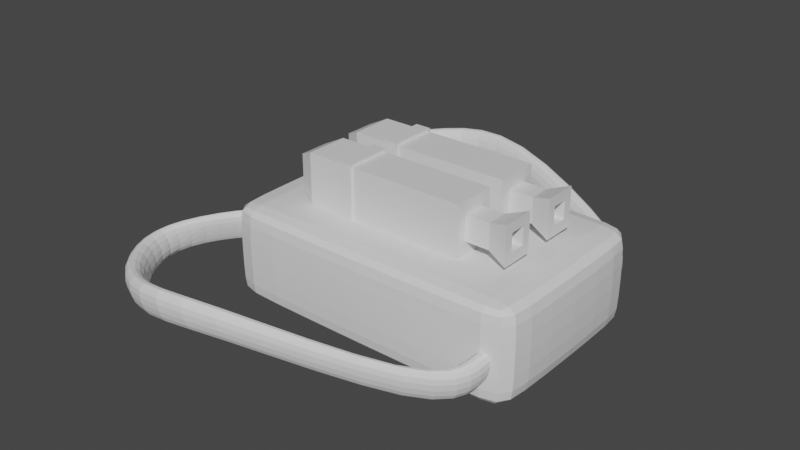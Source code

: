 # Source: jetpack.blend  (saved by Blender 2.92.15; exported with 4.5.12 LTS)
import bpy
from mathutils import Matrix  # noqa: F401  (used for matrix-valued properties, if any)

bpy.ops.wm.read_factory_settings(use_empty=True)
scene = bpy.context.scene
scene.name = 'Scene'

# ---- collections
col_collection = bpy.data.collections.new('Collection'); scene.collection.children.link(col_collection)

# ---- materials (node trees are filled in below, after node groups)
mat_material = bpy.data.materials.new('Material')
mat_material.alpha_threshold = 0.0
mat_material.use_transparent_shadow = False
mat_material.line_color = (0.0, 0.0, 0.0, 1.0)

# ---- material node trees
mat_material.use_nodes = True; mat_material.node_tree.nodes.clear()
_N = mat_material.node_tree.nodes; _L = mat_material.node_tree.links
n0 = _N.new('ShaderNodeOutputMaterial'); n0.name = 'Material Output'; n0.location = (300, 300)
n1 = _N.new('ShaderNodeBsdfPrincipled'); n1.name = 'Principled BSDF'; n1.location = (10, 300)
n1.distribution = 'GGX'
n1.subsurface_method = 'BURLEY'
n1.inputs[2].default_value = 0.4
n1.inputs[3].default_value = 1.45
n1.inputs[27].default_value = (0.0, 0.0, 0.0, 1.0)
n1.inputs[28].default_value = 1.0
_L.new(n1.outputs[0], n0.inputs[0])
n0.is_active_output = True

# ---- world
world_world = bpy.data.worlds.new('World'); scene.world = world_world
world_world.use_nodes = True; world_world.node_tree.nodes.clear()
_N = world_world.node_tree.nodes; _L = world_world.node_tree.links
n0 = _N.new('ShaderNodeOutputWorld'); n0.name = 'World Output'; n0.location = (300, 300)
n1 = _N.new('ShaderNodeBackground'); n1.name = 'Background'; n1.location = (10, 300)
n1.inputs[0].default_value = (0.05088, 0.05088, 0.05088, 1.0)
_L.new(n1.outputs[0], n0.inputs[0])
n0.is_active_output = True
world_world.color = (0.05088, 0.05088, 0.05088)
world_world.use_sun_shadow = False
world_world.sun_shadow_jitter_overblur = 0.0

# ---- meshes
me_cube = bpy.data.meshes.new('Cube')
me_cube.from_pydata([(0.9302, 1.0, 0.9302), (0.9302, 0.9302, 1.0), (1.0, 0.9302, 0.9302), (0.9302, 0.9302, -1.0), (0.9302, 1.0, -0.9302), (1.0, 0.9302, -0.9302), (1.0, -0.9302, 0.9302), (0.9302, -0.9302, 1.0), (0.9302, -1.0, 0.9302), (1.0, -0.9302, -0.9302), (0.9302, -1.0, -0.9302), (0.9302, -0.9302, -1.0), (-0.9302, 1.0, 0.9302), (-1.0, 0.9302, 0.9302), (-0.9302, 0.9302, 1.0), (-1.0, 0.9302, -0.9302), (-0.9302, 1.0, -0.9302), (-0.9302, 0.9302, -1.0), (-1.0, -0.9302, 0.9302), (-0.9302, -1.0, 0.9302), (-0.9302, -0.9302, 1.0), (-0.9302, -0.9302, -1.0), (-0.9302, -1.0, -0.9302), (-1.0, -0.9302, -0.9302)], [], [(17, 3, 11, 21), (23, 18, 13, 15), (10, 8, 19, 22), (1, 14, 20, 7), (5, 2, 6, 9), (0, 1, 2), (3, 4, 5), (6, 7, 8), (9, 10, 11), (12, 13, 14), (15, 16, 17), (18, 19, 20), (21, 22, 23), (17, 21, 23, 15), (3, 17, 16, 4), (2, 5, 4, 0), (22, 19, 18, 23), (8, 10, 9, 6), (12, 16, 15, 13), (7, 20, 19, 8), (1, 7, 6, 2), (21, 11, 10, 22), (20, 14, 13, 18), (14, 1, 0, 12), (11, 3, 5, 9), (16, 12, 0, 4)])
_uv = me_cube.uv_layers.new(name='UVMap')
_uv.uv.foreach_set('vector', [0.1337, 0.5087, 0.3663, 0.5087, 0.3663, 0.7413, 0.1337, 0.7413, 0.3837, 0.008722, 0.6163, 0.008722, 0.6163, 0.2413, 0.3837, 0.2413, 0.3837, 0.7587, 0.6163, 0.7587, 0.6163, 0.9913, 0.3837, 0.9913, 0.6337, 0.5087, 0.8663, 0.5087, 0.8663, 0.7413, 0.6337, 0.7413, 0.3837, 0.5087, 0.6163, 0.5087, 0.6163, 0.7413, 0.3837, 0.7413, 0.6163, 0.4913, 0.625, 0.4913, 0.6163, 0.5, 0.3663, 0.5087, 0.3663, 0.5, 0.375, 0.5087, 0.6163, 0.7413, 0.625, 0.7413, 0.6163, 0.75, 0.3837, 0.75, 0.375, 0.7587, 0.375, 0.7587, 0.6163, 0.25, 0.6163, 0.25, 0.625, 0.2413, 0.3837, 0.2413, 0.3837, 0.25, 0.375, 0.2413, 0.6163, 0.008722, 0.6163, 0.0, 0.625, 0.008722, 0.1337, 0.7413, 0.1337, 0.75, 0.125, 0.7413, 0.1337, 0.5087, 0.1337, 0.7413, 0.125, 0.7413, 0.125, 0.5087, 0.3663, 0.5087, 0.1337, 0.5087, 0.1337, 0.5, 0.3663, 0.5, 0.6163, 0.5087, 0.3837, 0.5087, 0.3837, 0.4913, 0.6163, 0.4913, 0.3837, 0.0, 0.6163, 0.0, 0.6163, 0.008722, 0.3837, 0.008722, 0.6163, 0.7587, 0.3837, 0.7587, 0.3837, 0.7413, 0.6163, 0.7413, 0.6163, 0.2587, 0.3837, 0.2587, 0.3837, 0.2413, 0.6163, 0.2413, 0.625, 0.7587, 0.625, 0.9913, 0.6163, 0.9913, 0.6163, 0.7587, 0.6337, 0.5087, 0.6337, 0.7413, 0.6163, 0.7413, 0.6163, 0.5087, 0.1337, 0.7413, 0.3663, 0.7413, 0.3663, 0.75, 0.1337, 0.75, 0.625, 0.008722, 0.625, 0.2413, 0.6163, 0.2413, 0.6163, 0.008722, 0.625, 0.2587, 0.625, 0.4913, 0.6163, 0.4913, 0.6163, 0.2587, 0.3663, 0.7413, 0.3663, 0.5087, 0.3837, 0.5087, 0.3837, 0.7413, 0.3837, 0.2587, 0.6163, 0.2587, 0.6163, 0.4913, 0.3837, 0.4913])
me_cube.materials.append(mat_material)
me_cube.use_remesh_preserve_volume = False
me_cube.use_remesh_preserve_attributes = False
me_cube.use_mirror_vertex_groups = False
me_cube.update()
me_cube_001 = bpy.data.meshes.new('Cube.001')
me_cube_001.from_pydata([(1.0, 0.4914, 0.4914), (1.0, 0.4914, -0.4914), (1.0, -0.4914, 0.4914), (1.0, -0.4914, -0.4914), (-1.0, 1.0, 1.0), (-1.0, 1.0, -1.0), (-1.0, -1.0, 1.0), (-1.0, -1.0, -1.0), (1.0, 1.0, 1.0), (1.0, 1.0, -1.0), (1.0, -1.0, 1.0), (1.0, -1.0, -1.0), (1.288, 0.4914, 0.4914), (1.288, 0.4914, -0.4914), (1.288, -0.4914, 0.4914), (1.288, -0.4914, -0.4914), (1.534, 0.3634, 0.3634), (1.534, 0.3634, -0.3634), (1.534, -0.3634, 0.3634), (1.534, -0.3634, -0.3634), (-0.5829, 1.0, -1.0), (-0.5829, -1.0, 1.0), (-0.5829, -1.0, -1.0), (-0.5829, 1.0, 1.0), (-0.393, -1.0, -1.0), (-0.393, 1.0, 1.0), (-0.393, 1.0, -1.0), (-0.393, -1.0, 1.0), (-0.393, 1.103, -1.103), (-0.5829, 1.103, -1.103), (-0.393, -1.103, 1.103), (-0.5829, -1.103, 1.103), (-0.5829, 1.103, 1.103), (-0.5829, -1.103, -1.103), (-0.393, -1.103, -1.103), (-0.393, 1.103, 1.103), (1.534, 0.7635, 0.7635), (1.534, 0.7635, -0.7635), (1.534, -0.7635, 0.7635), (1.534, -0.7635, -0.7635), (1.407, 0.3634, 0.3634), (1.407, 0.3634, -0.3634), (1.407, -0.3634, 0.3634), (1.407, -0.3634, -0.3634), (-1.196, 0.6975, -0.6975), (-1.196, -0.6975, -0.6975), (-1.196, -0.6975, 0.6975), (-1.196, 0.6975, 0.6975)], [], [(23, 4, 6, 21), (22, 21, 6, 7), (5, 7, 45, 44), (26, 9, 11, 24), (3, 1, 13, 15), (26, 25, 8, 9), (0, 1, 9, 8), (3, 2, 10, 11), (2, 0, 8, 10), (1, 3, 11, 9), (12, 14, 38, 36), (2, 3, 15, 14), (0, 2, 14, 12), (1, 0, 12, 13), (16, 18, 42, 40), (13, 12, 36, 37), (15, 13, 37, 39), (14, 15, 39, 38), (5, 4, 23, 20), (5, 20, 22, 7), (27, 25, 35, 30), (25, 26, 28, 35), (8, 25, 27, 10), (11, 10, 27, 24), (22, 20, 29, 33), (23, 21, 31, 32), (34, 30, 31, 33), (35, 32, 31, 30), (29, 32, 35, 28), (29, 28, 34, 33), (21, 22, 33, 31), (26, 24, 34, 28), (20, 23, 32, 29), (24, 27, 30, 34), (16, 17, 37, 36), (19, 18, 38, 39), (18, 16, 36, 38), (17, 19, 39, 37), (41, 40, 42, 43), (17, 16, 40, 41), (19, 17, 41, 43), (18, 19, 43, 42), (45, 46, 47, 44), (6, 4, 47, 46), (4, 5, 44, 47), (7, 6, 46, 45)])
_uv = me_cube_001.uv_layers.new(name='UVMap')
_uv.uv.foreach_set('vector', [0.8229, 0.5, 0.875, 0.5, 0.875, 0.75, 0.8229, 0.75, 0.375, 0.9479, 0.625, 0.9479, 0.625, 1.0, 0.375, 1.0, 0.125, 0.5, 0.125, 0.75, 0.125, 0.75, 0.125, 0.5, 0.2009, 0.5, 0.375, 0.5, 0.375, 0.75, 0.2009, 0.75, 0.4386, 0.6864, 0.4386, 0.5636, 0.4386, 0.5636, 0.4386, 0.6864, 0.375, 0.3259, 0.625, 0.3259, 0.625, 0.5, 0.375, 0.5, 0.5614, 0.5636, 0.4386, 0.5636, 0.375, 0.5, 0.625, 0.5, 0.4386, 0.6864, 0.5614, 0.6864, 0.625, 0.75, 0.375, 0.75, 0.5614, 0.6864, 0.5614, 0.5636, 0.625, 0.5, 0.625, 0.75, 0.4386, 0.5636, 0.4386, 0.6864, 0.375, 0.75, 0.375, 0.5, 0.5614, 0.5636, 0.5614, 0.6864, 0.5614, 0.6864, 0.5614, 0.5636, 0.5614, 0.6864, 0.4386, 0.6864, 0.4386, 0.6864, 0.5614, 0.6864, 0.5614, 0.5636, 0.5614, 0.6864, 0.5614, 0.6864, 0.5614, 0.5636, 0.4386, 0.5636, 0.5614, 0.5636, 0.5614, 0.5636, 0.4386, 0.5636, 0.5292, 0.5958, 0.5292, 0.6542, 0.5292, 0.6542, 0.5292, 0.5958, 0.4386, 0.5636, 0.5614, 0.5636, 0.5614, 0.5636, 0.4386, 0.5636, 0.4386, 0.6864, 0.4386, 0.5636, 0.4386, 0.5636, 0.4386, 0.6864, 0.5614, 0.6864, 0.4386, 0.6864, 0.4386, 0.6864, 0.5614, 0.6864, 0.375, 0.25, 0.625, 0.25, 0.625, 0.3021, 0.375, 0.3021, 0.125, 0.5, 0.1771, 0.5, 0.1771, 0.75, 0.125, 0.75, 0.7991, 0.75, 0.7991, 0.5, 0.7991, 0.5, 0.7991, 0.75, 0.625, 0.3259, 0.375, 0.3259, 0.375, 0.3259, 0.625, 0.3259, 0.625, 0.5, 0.7991, 0.5, 0.7991, 0.75, 0.625, 0.75, 0.375, 0.75, 0.625, 0.75, 0.625, 0.9241, 0.375, 0.9241, 0.1771, 0.75, 0.1771, 0.5, 0.1771, 0.5, 0.1771, 0.75, 0.8229, 0.5, 0.8229, 0.75, 0.8229, 0.75, 0.8229, 0.5, 0.375, 0.9241, 0.625, 0.9241, 0.625, 0.9479, 0.375, 0.9479, 0.7991, 0.5, 0.8229, 0.5, 0.8229, 0.75, 0.7991, 0.75, 0.375, 0.3021, 0.625, 0.3021, 0.625, 0.3259, 0.375, 0.3259, 0.1771, 0.5, 0.2009, 0.5, 0.2009, 0.75, 0.1771, 0.75, 0.625, 0.9479, 0.375, 0.9479, 0.375, 0.9479, 0.625, 0.9479, 0.2009, 0.5, 0.2009, 0.75, 0.2009, 0.75, 0.2009, 0.5, 0.375, 0.3021, 0.625, 0.3021, 0.625, 0.3021, 0.375, 0.3021, 0.375, 0.9241, 0.625, 0.9241, 0.625, 0.9241, 0.375, 0.9241, 0.5292, 0.5958, 0.4708, 0.5958, 0.4386, 0.5636, 0.5614, 0.5636, 0.4708, 0.6542, 0.5292, 0.6542, 0.5614, 0.6864, 0.4386, 0.6864, 0.5292, 0.6542, 0.5292, 0.5958, 0.5614, 0.5636, 0.5614, 0.6864, 0.4708, 0.5958, 0.4708, 0.6542, 0.4386, 0.6864, 0.4386, 0.5636, 0.4708, 0.5958, 0.5292, 0.5958, 0.5292, 0.6542, 0.4708, 0.6542, 0.4708, 0.5958, 0.5292, 0.5958, 0.5292, 0.5958, 0.4708, 0.5958, 0.4708, 0.6542, 0.4708, 0.5958, 0.4708, 0.5958, 0.4708, 0.6542, 0.5292, 0.6542, 0.4708, 0.6542, 0.4708, 0.6542, 0.5292, 0.6542, 0.375, 0.0, 0.625, 0.0, 0.625, 0.25, 0.375, 0.25, 0.875, 0.75, 0.875, 0.5, 0.875, 0.5, 0.875, 0.75, 0.625, 0.25, 0.375, 0.25, 0.375, 0.25, 0.625, 0.25, 0.375, 1.0, 0.625, 1.0, 0.625, 1.0, 0.375, 1.0])
me_cube_001.materials.append(mat_material)
me_cube_001.use_remesh_preserve_volume = False
me_cube_001.use_remesh_preserve_attributes = False
me_cube_001.use_mirror_vertex_groups = False
me_cube_001.update()
me_cube_002 = bpy.data.meshes.new('Cube.002')
me_cube_002.from_pydata([(1.0, 0.4914, 0.4914), (1.0, 0.4914, -0.4914), (1.0, -0.4914, 0.4914), (1.0, -0.4914, -0.4914), (-1.0, 1.0, 1.0), (-1.0, 1.0, -1.0), (-1.0, -1.0, 1.0), (-1.0, -1.0, -1.0), (1.0, 1.0, 1.0), (1.0, 1.0, -1.0), (1.0, -1.0, 1.0), (1.0, -1.0, -1.0), (1.288, 0.4914, 0.4914), (1.288, 0.4914, -0.4914), (1.288, -0.4914, 0.4914), (1.288, -0.4914, -0.4914), (1.534, 0.3634, 0.3634), (1.534, 0.3634, -0.3634), (1.534, -0.3634, 0.3634), (1.534, -0.3634, -0.3634), (-0.5829, 1.0, -1.0), (-0.5829, -1.0, 1.0), (-0.5829, -1.0, -1.0), (-0.5829, 1.0, 1.0), (-0.393, -1.0, -1.0), (-0.393, 1.0, 1.0), (-0.393, 1.0, -1.0), (-0.393, -1.0, 1.0), (-0.393, 1.103, -1.103), (-0.5829, 1.103, -1.103), (-0.393, -1.103, 1.103), (-0.5829, -1.103, 1.103), (-0.5829, 1.103, 1.103), (-0.5829, -1.103, -1.103), (-0.393, -1.103, -1.103), (-0.393, 1.103, 1.103), (1.534, 0.7635, 0.7635), (1.534, 0.7635, -0.7635), (1.534, -0.7635, 0.7635), (1.534, -0.7635, -0.7635), (1.407, 0.3634, 0.3634), (1.407, 0.3634, -0.3634), (1.407, -0.3634, 0.3634), (1.407, -0.3634, -0.3634), (-1.196, 0.6975, -0.6975), (-1.196, -0.6975, -0.6975), (-1.196, -0.6975, 0.6975), (-1.196, 0.6975, 0.6975)], [], [(23, 4, 6, 21), (22, 21, 6, 7), (5, 7, 45, 44), (26, 9, 11, 24), (3, 1, 13, 15), (26, 25, 8, 9), (0, 1, 9, 8), (3, 2, 10, 11), (2, 0, 8, 10), (1, 3, 11, 9), (12, 14, 38, 36), (2, 3, 15, 14), (0, 2, 14, 12), (1, 0, 12, 13), (16, 18, 42, 40), (13, 12, 36, 37), (15, 13, 37, 39), (14, 15, 39, 38), (5, 4, 23, 20), (5, 20, 22, 7), (27, 25, 35, 30), (25, 26, 28, 35), (8, 25, 27, 10), (11, 10, 27, 24), (22, 20, 29, 33), (23, 21, 31, 32), (34, 30, 31, 33), (35, 32, 31, 30), (29, 32, 35, 28), (29, 28, 34, 33), (21, 22, 33, 31), (26, 24, 34, 28), (20, 23, 32, 29), (24, 27, 30, 34), (16, 17, 37, 36), (19, 18, 38, 39), (18, 16, 36, 38), (17, 19, 39, 37), (41, 40, 42, 43), (17, 16, 40, 41), (19, 17, 41, 43), (18, 19, 43, 42), (45, 46, 47, 44), (6, 4, 47, 46), (4, 5, 44, 47), (7, 6, 46, 45)])
_uv = me_cube_002.uv_layers.new(name='UVMap')
_uv.uv.foreach_set('vector', [0.8229, 0.5, 0.875, 0.5, 0.875, 0.75, 0.8229, 0.75, 0.375, 0.9479, 0.625, 0.9479, 0.625, 1.0, 0.375, 1.0, 0.125, 0.5, 0.125, 0.75, 0.125, 0.75, 0.125, 0.5, 0.2009, 0.5, 0.375, 0.5, 0.375, 0.75, 0.2009, 0.75, 0.4386, 0.6864, 0.4386, 0.5636, 0.4386, 0.5636, 0.4386, 0.6864, 0.375, 0.3259, 0.625, 0.3259, 0.625, 0.5, 0.375, 0.5, 0.5614, 0.5636, 0.4386, 0.5636, 0.375, 0.5, 0.625, 0.5, 0.4386, 0.6864, 0.5614, 0.6864, 0.625, 0.75, 0.375, 0.75, 0.5614, 0.6864, 0.5614, 0.5636, 0.625, 0.5, 0.625, 0.75, 0.4386, 0.5636, 0.4386, 0.6864, 0.375, 0.75, 0.375, 0.5, 0.5614, 0.5636, 0.5614, 0.6864, 0.5614, 0.6864, 0.5614, 0.5636, 0.5614, 0.6864, 0.4386, 0.6864, 0.4386, 0.6864, 0.5614, 0.6864, 0.5614, 0.5636, 0.5614, 0.6864, 0.5614, 0.6864, 0.5614, 0.5636, 0.4386, 0.5636, 0.5614, 0.5636, 0.5614, 0.5636, 0.4386, 0.5636, 0.5292, 0.5958, 0.5292, 0.6542, 0.5292, 0.6542, 0.5292, 0.5958, 0.4386, 0.5636, 0.5614, 0.5636, 0.5614, 0.5636, 0.4386, 0.5636, 0.4386, 0.6864, 0.4386, 0.5636, 0.4386, 0.5636, 0.4386, 0.6864, 0.5614, 0.6864, 0.4386, 0.6864, 0.4386, 0.6864, 0.5614, 0.6864, 0.375, 0.25, 0.625, 0.25, 0.625, 0.3021, 0.375, 0.3021, 0.125, 0.5, 0.1771, 0.5, 0.1771, 0.75, 0.125, 0.75, 0.7991, 0.75, 0.7991, 0.5, 0.7991, 0.5, 0.7991, 0.75, 0.625, 0.3259, 0.375, 0.3259, 0.375, 0.3259, 0.625, 0.3259, 0.625, 0.5, 0.7991, 0.5, 0.7991, 0.75, 0.625, 0.75, 0.375, 0.75, 0.625, 0.75, 0.625, 0.9241, 0.375, 0.9241, 0.1771, 0.75, 0.1771, 0.5, 0.1771, 0.5, 0.1771, 0.75, 0.8229, 0.5, 0.8229, 0.75, 0.8229, 0.75, 0.8229, 0.5, 0.375, 0.9241, 0.625, 0.9241, 0.625, 0.9479, 0.375, 0.9479, 0.7991, 0.5, 0.8229, 0.5, 0.8229, 0.75, 0.7991, 0.75, 0.375, 0.3021, 0.625, 0.3021, 0.625, 0.3259, 0.375, 0.3259, 0.1771, 0.5, 0.2009, 0.5, 0.2009, 0.75, 0.1771, 0.75, 0.625, 0.9479, 0.375, 0.9479, 0.375, 0.9479, 0.625, 0.9479, 0.2009, 0.5, 0.2009, 0.75, 0.2009, 0.75, 0.2009, 0.5, 0.375, 0.3021, 0.625, 0.3021, 0.625, 0.3021, 0.375, 0.3021, 0.375, 0.9241, 0.625, 0.9241, 0.625, 0.9241, 0.375, 0.9241, 0.5292, 0.5958, 0.4708, 0.5958, 0.4386, 0.5636, 0.5614, 0.5636, 0.4708, 0.6542, 0.5292, 0.6542, 0.5614, 0.6864, 0.4386, 0.6864, 0.5292, 0.6542, 0.5292, 0.5958, 0.5614, 0.5636, 0.5614, 0.6864, 0.4708, 0.5958, 0.4708, 0.6542, 0.4386, 0.6864, 0.4386, 0.5636, 0.4708, 0.5958, 0.5292, 0.5958, 0.5292, 0.6542, 0.4708, 0.6542, 0.4708, 0.5958, 0.5292, 0.5958, 0.5292, 0.5958, 0.4708, 0.5958, 0.4708, 0.6542, 0.4708, 0.5958, 0.4708, 0.5958, 0.4708, 0.6542, 0.5292, 0.6542, 0.4708, 0.6542, 0.4708, 0.6542, 0.5292, 0.6542, 0.375, 0.0, 0.625, 0.0, 0.625, 0.25, 0.375, 0.25, 0.875, 0.75, 0.875, 0.5, 0.875, 0.5, 0.875, 0.75, 0.625, 0.25, 0.375, 0.25, 0.375, 0.25, 0.625, 0.25, 0.375, 1.0, 0.625, 1.0, 0.625, 1.0, 0.375, 1.0])
me_cube_002.materials.append(mat_material)
me_cube_002.use_remesh_preserve_volume = False
me_cube_002.use_remesh_preserve_attributes = False
me_cube_002.use_mirror_vertex_groups = False
me_cube_002.update()
me_cube_003 = bpy.data.meshes.new('Cube.003')
me_cube_003.from_pydata([(-0.1417, -1.0, -1.0), (-0.002244, -0.7425, 0.4965), (0.8524, 1.088, -0.3979), (-0.005835, 1.088, 1.602), (1.0, -1.0, -1.0), (1.994, -0.9116, 1.602), (1.994, 1.088, -0.3979), (1.994, 1.088, 1.602), (-1.587, 1.707, -10.12), (-1.884, -0.177, -9.48), (-2.475, -0.3911, -10.9), (-2.703, 1.588, -10.42), (-1.77, 1.942, -16.46), (-1.231, 0.01907, -16.76), (-2.352, 0.001537, -18.23), (-2.365, 1.829, -19.06), (1.695, 2.938, -25.6), (2.234, 1.015, -25.9), (1.639, 0.9025, -28.51), (1.1, 2.825, -28.2), (6.332, 4.001, -25.41), (6.453, 2.021, -24.7), (6.936, 1.918, -27.47), (6.814, 3.898, -28.18), (16.21, 0.8604, -15.48), (15.87, -1.104, -15.04), (16.93, -1.314, -15.92), (17.27, 0.6509, -16.36), (17.02, 0.9515, -9.286), (16.52, -0.9831, -9.377), (17.6, -1.268, -8.916), (18.1, 0.6666, -8.825), (16.86, 0.976, -6.266), (16.35, -0.9586, -6.357), (17.43, -1.244, -5.896), (17.94, 0.6911, -5.805)], [], [(1, 3, 11, 10), (2, 3, 7, 6), (6, 7, 5, 4), (4, 5, 1, 0), (2, 6, 4, 0), (7, 3, 1, 5), (11, 8, 12, 15), (2, 0, 9, 8), (3, 2, 8, 11), (0, 1, 10, 9), (13, 14, 18, 17), (9, 10, 14, 13), (10, 11, 15, 14), (8, 9, 13, 12), (18, 19, 23, 22), (14, 15, 19, 18), (12, 13, 17, 16), (15, 12, 16, 19), (23, 20, 24, 27), (16, 17, 21, 20), (19, 16, 20, 23), (17, 18, 22, 21), (26, 27, 31, 30), (21, 22, 26, 25), (22, 23, 27, 26), (20, 21, 25, 24), (30, 31, 35, 34), (24, 25, 29, 28), (27, 24, 28, 31), (25, 26, 30, 29), (33, 34, 35, 32), (28, 29, 33, 32), (31, 28, 32, 35), (29, 30, 34, 33)])
_uv = me_cube_003.uv_layers.new(name='UVMap')
_uv.uv.foreach_set('vector', [0.875, 0.75, 0.875, 0.5, 0.875, 0.5, 0.875, 0.75, 0.375, 0.25, 0.625, 0.25, 0.625, 0.5, 0.375, 0.5, 0.375, 0.5, 0.625, 0.5, 0.625, 0.75, 0.375, 0.75, 0.375, 0.75, 0.625, 0.75, 0.625, 1.0, 0.375, 1.0, 0.125, 0.5, 0.375, 0.5, 0.375, 0.75, 0.125, 0.75, 0.625, 0.5, 0.875, 0.5, 0.875, 0.75, 0.625, 0.75, 0.625, 0.25, 0.375, 0.25, 0.375, 0.25, 0.625, 0.25, 0.125, 0.5, 0.125, 0.75, 0.125, 0.75, 0.125, 0.5, 0.625, 0.25, 0.375, 0.25, 0.375, 0.25, 0.625, 0.25, 0.375, 1.0, 0.625, 1.0, 0.625, 1.0, 0.375, 1.0, 0.375, 1.0, 0.625, 1.0, 0.625, 1.0, 0.375, 1.0, 0.375, 1.0, 0.625, 1.0, 0.625, 1.0, 0.375, 1.0, 0.875, 0.75, 0.875, 0.5, 0.875, 0.5, 0.875, 0.75, 0.125, 0.5, 0.125, 0.75, 0.125, 0.75, 0.125, 0.5, 0.875, 0.75, 0.875, 0.5, 0.875, 0.5, 0.875, 0.75, 0.875, 0.75, 0.875, 0.5, 0.875, 0.5, 0.875, 0.75, 0.125, 0.5, 0.125, 0.75, 0.125, 0.75, 0.125, 0.5, 0.625, 0.25, 0.375, 0.25, 0.375, 0.25, 0.625, 0.25, 0.625, 0.25, 0.375, 0.25, 0.375, 0.25, 0.625, 0.25, 0.125, 0.5, 0.125, 0.75, 0.125, 0.75, 0.125, 0.5, 0.625, 0.25, 0.375, 0.25, 0.375, 0.25, 0.625, 0.25, 0.375, 1.0, 0.625, 1.0, 0.625, 1.0, 0.375, 1.0, 0.875, 0.75, 0.875, 0.5, 0.875, 0.5, 0.875, 0.75, 0.375, 1.0, 0.625, 1.0, 0.625, 1.0, 0.375, 1.0, 0.875, 0.75, 0.875, 0.5, 0.875, 0.5, 0.875, 0.75, 0.125, 0.5, 0.125, 0.75, 0.125, 0.75, 0.125, 0.5, 0.875, 0.75, 0.875, 0.5, 0.875, 0.5, 0.875, 0.75, 0.125, 0.5, 0.125, 0.75, 0.125, 0.75, 0.125, 0.5, 0.625, 0.25, 0.375, 0.25, 0.375, 0.25, 0.625, 0.25, 0.375, 1.0, 0.625, 1.0, 0.625, 1.0, 0.375, 1.0, 0.375, 0.0, 0.625, 0.0, 0.625, 0.25, 0.375, 0.25, 0.125, 0.5, 0.125, 0.75, 0.125, 0.75, 0.125, 0.5, 0.625, 0.25, 0.375, 0.25, 0.375, 0.25, 0.625, 0.25, 0.375, 1.0, 0.625, 1.0, 0.625, 1.0, 0.375, 1.0])
me_cube_003.use_remesh_fix_poles = True
me_cube_003.use_remesh_preserve_attributes = False
me_cube_003.use_mirror_vertex_groups = False
me_cube_003.update()
me_cube_004 = bpy.data.meshes.new('Cube.004')
me_cube_004.from_pydata([(-0.1417, -1.0, -1.0), (-0.002244, -0.7425, 0.4965), (0.8524, 1.088, -0.3979), (-0.005835, 1.088, 1.602), (1.0, -1.0, -1.0), (1.994, -0.9116, 1.602), (1.994, 1.088, -0.3979), (1.994, 1.088, 1.602), (-1.587, 1.707, -10.12), (-1.884, -0.177, -9.48), (-2.475, -0.3911, -10.9), (-2.703, 1.588, -10.42), (-1.77, 1.942, -16.46), (-1.231, 0.01907, -16.76), (-2.352, 0.001537, -18.23), (-2.365, 1.829, -19.06), (1.695, 2.938, -25.6), (2.234, 1.015, -25.9), (1.639, 0.9025, -28.51), (1.1, 2.825, -28.2), (6.332, 4.001, -25.41), (6.453, 2.021, -24.7), (6.936, 1.918, -27.47), (6.814, 3.898, -28.18), (16.21, 0.8604, -15.48), (15.87, -1.104, -15.04), (16.93, -1.314, -15.92), (17.27, 0.6509, -16.36), (17.02, 0.9515, -9.286), (16.52, -0.9831, -9.377), (17.6, -1.268, -8.916), (18.1, 0.6666, -8.825), (16.86, 0.976, -6.266), (16.35, -0.9586, -6.357), (17.43, -1.244, -5.896), (17.94, 0.6911, -5.805)], [], [(1, 3, 11, 10), (2, 3, 7, 6), (6, 7, 5, 4), (4, 5, 1, 0), (2, 6, 4, 0), (7, 3, 1, 5), (11, 8, 12, 15), (2, 0, 9, 8), (3, 2, 8, 11), (0, 1, 10, 9), (13, 14, 18, 17), (9, 10, 14, 13), (10, 11, 15, 14), (8, 9, 13, 12), (18, 19, 23, 22), (14, 15, 19, 18), (12, 13, 17, 16), (15, 12, 16, 19), (23, 20, 24, 27), (16, 17, 21, 20), (19, 16, 20, 23), (17, 18, 22, 21), (26, 27, 31, 30), (21, 22, 26, 25), (22, 23, 27, 26), (20, 21, 25, 24), (30, 31, 35, 34), (24, 25, 29, 28), (27, 24, 28, 31), (25, 26, 30, 29), (33, 34, 35, 32), (28, 29, 33, 32), (31, 28, 32, 35), (29, 30, 34, 33)])
_uv = me_cube_004.uv_layers.new(name='UVMap')
_uv.uv.foreach_set('vector', [0.875, 0.75, 0.875, 0.5, 0.875, 0.5, 0.875, 0.75, 0.375, 0.25, 0.625, 0.25, 0.625, 0.5, 0.375, 0.5, 0.375, 0.5, 0.625, 0.5, 0.625, 0.75, 0.375, 0.75, 0.375, 0.75, 0.625, 0.75, 0.625, 1.0, 0.375, 1.0, 0.125, 0.5, 0.375, 0.5, 0.375, 0.75, 0.125, 0.75, 0.625, 0.5, 0.875, 0.5, 0.875, 0.75, 0.625, 0.75, 0.625, 0.25, 0.375, 0.25, 0.375, 0.25, 0.625, 0.25, 0.125, 0.5, 0.125, 0.75, 0.125, 0.75, 0.125, 0.5, 0.625, 0.25, 0.375, 0.25, 0.375, 0.25, 0.625, 0.25, 0.375, 1.0, 0.625, 1.0, 0.625, 1.0, 0.375, 1.0, 0.375, 1.0, 0.625, 1.0, 0.625, 1.0, 0.375, 1.0, 0.375, 1.0, 0.625, 1.0, 0.625, 1.0, 0.375, 1.0, 0.875, 0.75, 0.875, 0.5, 0.875, 0.5, 0.875, 0.75, 0.125, 0.5, 0.125, 0.75, 0.125, 0.75, 0.125, 0.5, 0.875, 0.75, 0.875, 0.5, 0.875, 0.5, 0.875, 0.75, 0.875, 0.75, 0.875, 0.5, 0.875, 0.5, 0.875, 0.75, 0.125, 0.5, 0.125, 0.75, 0.125, 0.75, 0.125, 0.5, 0.625, 0.25, 0.375, 0.25, 0.375, 0.25, 0.625, 0.25, 0.625, 0.25, 0.375, 0.25, 0.375, 0.25, 0.625, 0.25, 0.125, 0.5, 0.125, 0.75, 0.125, 0.75, 0.125, 0.5, 0.625, 0.25, 0.375, 0.25, 0.375, 0.25, 0.625, 0.25, 0.375, 1.0, 0.625, 1.0, 0.625, 1.0, 0.375, 1.0, 0.875, 0.75, 0.875, 0.5, 0.875, 0.5, 0.875, 0.75, 0.375, 1.0, 0.625, 1.0, 0.625, 1.0, 0.375, 1.0, 0.875, 0.75, 0.875, 0.5, 0.875, 0.5, 0.875, 0.75, 0.125, 0.5, 0.125, 0.75, 0.125, 0.75, 0.125, 0.5, 0.875, 0.75, 0.875, 0.5, 0.875, 0.5, 0.875, 0.75, 0.125, 0.5, 0.125, 0.75, 0.125, 0.75, 0.125, 0.5, 0.625, 0.25, 0.375, 0.25, 0.375, 0.25, 0.625, 0.25, 0.375, 1.0, 0.625, 1.0, 0.625, 1.0, 0.375, 1.0, 0.375, 0.0, 0.625, 0.0, 0.625, 0.25, 0.375, 0.25, 0.125, 0.5, 0.125, 0.75, 0.125, 0.75, 0.125, 0.5, 0.625, 0.25, 0.375, 0.25, 0.375, 0.25, 0.625, 0.25, 0.375, 1.0, 0.625, 1.0, 0.625, 1.0, 0.375, 1.0])
me_cube_004.use_remesh_fix_poles = True
me_cube_004.use_remesh_preserve_attributes = False
me_cube_004.use_mirror_vertex_groups = False
me_cube_004.update()

# ---- objects
ob_cube = bpy.data.objects.new('Cube', me_cube)
ob_cube_001 = bpy.data.objects.new('Cube.001', me_cube_001)
ob_cube_002 = bpy.data.objects.new('Cube.002', me_cube_002)
ob_cube_003 = bpy.data.objects.new('Cube.003', me_cube_003)
ob_cube_004 = bpy.data.objects.new('Cube.004', me_cube_004)

# ---- transforms, parenting, visibility, modifiers, constraints
ob_cube.location = (0.0, 0.0, 0.0)
ob_cube.scale = (1.0, 0.6334, 0.3087)
ob_cube.lock_rotations_4d = False
ob_cube.empty_display_type = 'ARROWS'
ob_cube.lineart.crease_threshold = 0.0
_m = ob_cube.modifiers.new('Subdivision', 'SUBSURF')
_m.uv_smooth = 'PRESERVE_CORNERS'
ob_cube_001.location = (-0.06564, -0.1951, 0.465)
ob_cube_001.scale = (0.523, 0.1384, 0.1614)
ob_cube_001.lock_rotations_4d = False
ob_cube_001.empty_display_type = 'ARROWS'
ob_cube_001.lineart.crease_threshold = 0.0
ob_cube_002.location = (-0.06564, 0.1987, 0.465)
ob_cube_002.scale = (0.523, 0.1384, 0.1614)
ob_cube_002.lock_rotations_4d = False
ob_cube_002.empty_display_type = 'ARROWS'
ob_cube_002.lineart.crease_threshold = 0.0
ob_cube_003.location = (-1.116, 0.2899, 0.0)
ob_cube_003.rotation_euler = (1.418, -0.0, 0.0)
ob_cube_003.scale = (0.1125, 0.1125, 0.04113)
ob_cube_003.lineart.crease_threshold = 0.0
_m = ob_cube_003.modifiers.new('Subdivision', 'SUBSURF')
_m.uv_smooth = 'PRESERVE_CORNERS'
ob_cube_004.location = (-1.116, -0.2835, 0.0)
ob_cube_004.rotation_euler = (-1.418, -0.0, 0.0)
ob_cube_004.scale = (0.1125, -0.1125, 0.04113)
ob_cube_004.lineart.crease_threshold = 0.0
_m = ob_cube_004.modifiers.new('Subdivision', 'SUBSURF')
_m.uv_smooth = 'PRESERVE_CORNERS'

# ---- collection membership
col_collection.objects.link(ob_cube)
col_collection.objects.link(ob_cube_001)
col_collection.objects.link(ob_cube_002)
col_collection.objects.link(ob_cube_003)
col_collection.objects.link(ob_cube_004)

# ---- scene / render settings (as saved in the file)
scene.frame_start = 1; scene.frame_end = 250; scene.frame_set(1)
scene.render.engine = 'BLENDER_EEVEE_NEXT'
scene.cycles.use_denoising = False
scene.cycles.samples = 128
scene.cycles.sampling_pattern = 'TABULATED_SOBOL'
scene.cycles.use_adaptive_sampling = False
scene.cycles.use_light_tree = False
scene.view_settings.view_transform = 'Filmic'
bpy.context.view_layer.update()

# ---- added for rendering (the .blend has no active camera and no usable light): camera, sun
cam_auto = bpy.data.cameras.new('AutoCamera')
cam_auto.lens = 50.0
cam_auto.sensor_width = 36.0
cam_auto.clip_end = 1000.0
ob_auto_camera = bpy.data.objects.new('AutoCamera', cam_auto)
scene.collection.objects.link(ob_auto_camera)
ob_auto_camera.location = (3.48636, -4.43227, 3.11627)
ob_auto_camera.rotation_euler = (1.09748, -7.21219e-08, 0.694738)
scene.camera = ob_auto_camera
light_auto_sun = bpy.data.lights.new('AutoSun', 'SUN')
light_auto_sun.energy = 3.0
light_auto_sun.angle = 0.0523599
ob_auto_sun = bpy.data.objects.new('AutoSun', light_auto_sun)
scene.collection.objects.link(ob_auto_sun)
ob_auto_sun.rotation_euler = (0.872665, 0.174533, 0.523599)
bpy.context.view_layer.update()
